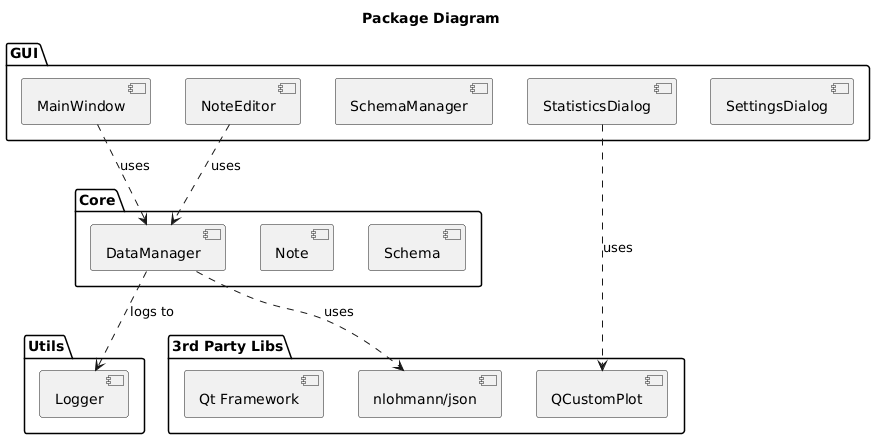

The diagram above was rendered by PlantUML. Its source (embedded in the PNG):
@startuml
title Package Diagram
skinparam componentStyle uml2

package "GUI" {
    component [MainWindow]
    component [NoteEditor]
    component [SchemaManager]
    component [StatisticsDialog]
    component [SettingsDialog]
}

package "Core" {
    component [DataManager]
    component [Note]
    component [Schema]
}

package "Utils" {
    component [Logger]
}

package "3rd Party Libs" {
    component [Qt Framework]
    component [nlohmann/json]
    component [QCustomPlot]
}

[MainWindow] ..> [DataManager] : uses
[NoteEditor] ..> [DataManager] : uses
[StatisticsDialog] ..> [QCustomPlot] : uses
[DataManager] ..> [Logger] : logs to
[DataManager] ..> [nlohmann/json] : uses
@enduml